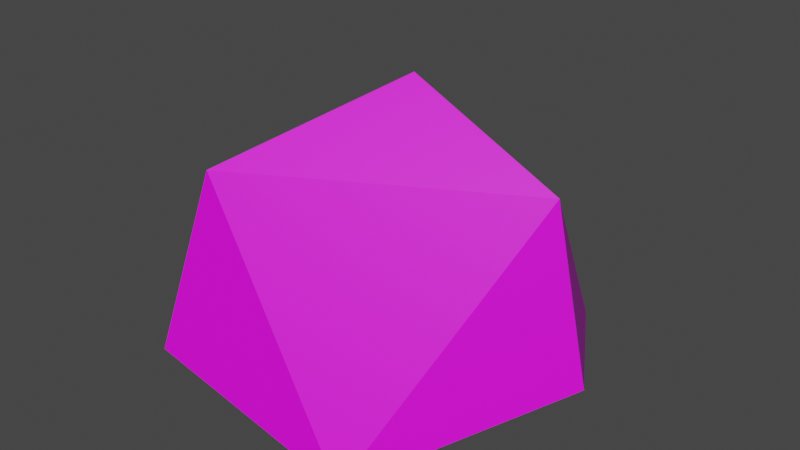 # Source: Bush_03.blend  (saved by Blender 3.1.7; exported with 4.5.12 LTS)
import bpy
from mathutils import Matrix  # noqa: F401  (used for matrix-valued properties, if any)

bpy.ops.wm.read_factory_settings(use_empty=True)
scene = bpy.context.scene
scene.name = 'Scene'

# ---- images (referenced by path relative to the original .blend; pixels are not part of the script)
import os
ASSET_DIR = os.environ.get("B2B_ASSET_DIR", "")  # directory of the original .blend (textures are referenced by path, not embedded)
HERE = os.path.dirname(os.path.abspath(__file__))  # packed textures are extracted next to this script under _unpacked/

def load_image(name, relpath, width, height, colorspace="sRGB"):
    """Load a texture the original file referenced (path relative to the .blend, or extracted next to this script)."""
    p = next((c for c in (os.path.join(HERE, relpath), os.path.join(ASSET_DIR, relpath)) if relpath and os.path.exists(c)), "")
    if p:
        img = bpy.data.images.load(p, check_existing=True)
        img.name = name
    else:  # same state as the original file: an image datablock whose file is absent (Cycles renders it pink)
        img = bpy.data.images.new(name, width, height)
        img.source = "FILE"
        img.filepath = "//" + (relpath or name)
    img.colorspace_settings.name = colorspace
    return img
img_file36 = load_image('file36', 'PolygonMinis_Texture_01_New.psd', 1024, 1024, 'sRGB')

# ---- materials (node trees are filled in below, after node groups)
mat_lambert101_002 = bpy.data.materials.new('lambert101.002')
mat_lambert101_002.use_transparent_shadow = False
mat_lambert101_002.diffuse_color = (1.0, 1.0, 1.0, 1.0)
mat_lambert101_002.roughness = 0.5528

# ---- material node trees
mat_lambert101_002.use_nodes = True; mat_lambert101_002.node_tree.nodes.clear()
_N = mat_lambert101_002.node_tree.nodes; _L = mat_lambert101_002.node_tree.links
n0 = _N.new('ShaderNodeBsdfPrincipled'); n0.name = 'Principled BSDF'; n0.location = (10, 300)
n0.distribution = 'GGX'
n0.subsurface_method = 'RANDOM_WALK_SKIN'
n0.inputs[2].default_value = 0.5528
n0.inputs[3].default_value = 1.45
n0.inputs[27].default_value = (0.0, 0.0, 0.0, 1.0)
n0.inputs[28].default_value = 1.0
n1 = _N.new('ShaderNodeOutputMaterial'); n1.name = 'Material Output'; n1.location = (300, 300)
n2 = _N.new('ShaderNodeNormalMap'); n2.name = 'Normal Map'; n2.location = (-300, -300)
n2.label = 'Normal/Map'
n3 = _N.new('ShaderNodeTexImage'); n3.name = 'Image Texture'; n3.location = (-300, 600)
n3.image = img_file36
_L.new(n0.outputs[0], n1.inputs[0])
_L.new(n2.outputs[0], n0.inputs[5])
_L.new(n3.outputs[0], n0.inputs[0])
n1.is_active_output = True

# ---- world
world_world = bpy.data.worlds.new('World'); scene.world = world_world
world_world.use_nodes = True; world_world.node_tree.nodes.clear()
_N = world_world.node_tree.nodes; _L = world_world.node_tree.links
n0 = _N.new('ShaderNodeOutputWorld'); n0.name = 'World Output'; n0.location = (300, 300)
n1 = _N.new('ShaderNodeBackground'); n1.name = 'Background'; n1.location = (10, 300)
n1.inputs[0].default_value = (0.05088, 0.05088, 0.05088, 1.0)
_L.new(n1.outputs[0], n0.inputs[0])
n0.is_active_output = True
world_world.color = (0.05088, 0.05088, 0.05088)
world_world.use_sun_shadow = False
world_world.sun_shadow_jitter_overblur = 0.0

# ---- meshes
me_mesh_002 = bpy.data.meshes.new('Mesh.002')
me_mesh_002.from_pydata([(0.7729, 25.86, -0.7427), (17.91, 4.986, 0.0618), (-10.5, 4.986, -16.34), (-10.5, 4.986, 16.46), (14.95, 20.11, 0.5961), (-9.656, 20.11, -13.61), (-7.845, 19.97, 12.85), (8.456, 0.1959, -16.46), (7.173, 0.0, 15.75), (-17.91, 0.1957, -1.81)], [], [(0, 4, 5), (4, 1, 7), (4, 7, 5), (5, 7, 2), (0, 5, 6), (5, 2, 9), (5, 9, 6), (6, 9, 3), (0, 6, 4), (6, 3, 8), (6, 8, 4), (4, 8, 1), (1, 8, 7), (8, 3, 9), (8, 9, 7), (7, 9, 2)])
me_mesh_002.polygons.foreach_set('use_smooth', [True] * 16)
_k = set([(0, 4), (0, 5), (0, 6), (1, 4), (1, 7), (1, 8), (2, 5), (2, 7), (2, 9), (3, 6), (3, 8), (3, 9), (4, 5), (4, 6), (4, 7), (4, 8), (5, 6), (5, 7), (5, 9), (6, 8), (6, 9), (7, 8), (7, 9), (8, 9)])
me_mesh_002.attributes.new('sharp_edge', 'BOOLEAN', 'EDGE').data.foreach_set('value', [ (min(e.vertices), max(e.vertices)) in _k for e in me_mesh_002.edges])
_uv = me_mesh_002.uv_layers.new(name='map1')
_uv.uv.foreach_set('vector', [0.2592, 0.1568, 0.2592, 0.1568, 0.2592, 0.1568, 0.2592, 0.1568, 0.2592, 0.1568, 0.2592, 0.1568, 0.2592, 0.1568, 0.2592, 0.1568, 0.2592, 0.1568, 0.2592, 0.1568, 0.2592, 0.1568, 0.2592, 0.1568, 0.2592, 0.1568, 0.2592, 0.1568, 0.2592, 0.1568, 0.2592, 0.1568, 0.2592, 0.1568, 0.2592, 0.1568, 0.2592, 0.1568, 0.2592, 0.1568, 0.2592, 0.1568, 0.2592, 0.1568, 0.2592, 0.1568, 0.2592, 0.1568, 0.2592, 0.1568, 0.2592, 0.1568, 0.2592, 0.1568, 0.2592, 0.1568, 0.2592, 0.1568, 0.2592, 0.1568, 0.2592, 0.1568, 0.2592, 0.1568, 0.2592, 0.1568, 0.2592, 0.1568, 0.2592, 0.1568, 0.2592, 0.1568, 0.2592, 0.1568, 0.2592, 0.1568, 0.2592, 0.1568, 0.2592, 0.1568, 0.2592, 0.1568, 0.2592, 0.1568, 0.2592, 0.1568, 0.2592, 0.1568, 0.2592, 0.1568, 0.2592, 0.1568, 0.2592, 0.1568, 0.2592, 0.1568])
me_mesh_002.materials.append(mat_lambert101_002)
me_mesh_002.use_remesh_fix_poles = True
me_mesh_002.use_remesh_preserve_attributes = False
me_mesh_002.update()
me_mesh_002.normals_split_custom_set([tuple(v) for v in zip(*[iter([0.3596, 0.6947, -0.6229, 0.3596, 0.6947, -0.6229, 0.3596, 0.6947, -0.6229, 0.7749, 0.1075, -0.6229, 0.7749, 0.1075, -0.6229, 0.7749, 0.1075, -0.6229, 0.4714, 0.3333, -0.8165, 0.4714, 0.3333, -0.8165, 0.4714, 0.3333, -0.8165, 0.152, 0.1075, -0.9825, 0.152, 0.1075, -0.9825, 0.152, 0.1075, -0.9825, -0.7192, 0.6948, 2.772e-06, -0.7192, 0.6948, 5.381e-06, -0.7192, 0.6948, 1.249e-05, -0.9269, 0.1075, -0.3596, -0.9269, 0.1068, -0.3598, -0.9269, 0.1075, -0.3596, -0.9428, 0.3333, 7.95e-06, -0.9428, 0.3333, 3.548e-06, -0.9428, 0.3333, 8.785e-06, -0.9269, 0.1075, 0.3596, -0.9269, 0.1075, 0.3596, -0.9269, 0.1075, 0.3596, 0.3596, 0.6948, 0.6229, 0.3596, 0.6948, 0.6229, 0.3596, 0.6948, 0.6229, 0.152, 0.1075, 0.9825, 0.152, 0.1075, 0.9825, 0.152, 0.1075, 0.9825, 0.4714, 0.3333, 0.8165, 0.4714, 0.3333, 0.8165, 0.4714, 0.3333, 0.8165, 0.7749, 0.1075, 0.6229, 0.7749, 0.1075, 0.6229, 0.7749, 0.1075, 0.6229, 0.4152, -0.9097, -9.982e-06, 0.4152, -0.9097, -1.088e-05, 0.4152, -0.9097, -9.166e-06, -0.2076, -0.9097, 0.3596, -0.2076, -0.9097, 0.3596, -0.2076, -0.9097, 0.3596, -7.183e-06, -1.0, -1.292e-05, -6.923e-06, -1.0, -1.306e-05, -7.137e-06, -1.0, -1.295e-05, -0.2076, -0.9097, -0.3596, -0.2076, -0.9097, -0.3596, -0.2076, -0.9097, -0.3596])] * 3)])

# ---- objects
ob_sm_env_generic_bush_03 = bpy.data.objects.new('SM_Env_Generic_Bush_03', me_mesh_002)

# ---- transforms, parenting, visibility, modifiers, constraints
ob_sm_env_generic_bush_03.location = (0.0, 0.0, 0.0)
ob_sm_env_generic_bush_03.rotation_euler = (1.571, -0.0, 0.0)
ob_sm_env_generic_bush_03.scale = (0.01, 0.01, 0.01)
ob_sm_env_generic_bush_03.color = (0.8, 0.8, 0.8, 1.0)

# ---- collection membership
scene.collection.objects.link(ob_sm_env_generic_bush_03)

# ---- scene / render settings (as saved in the file)
scene.frame_start = 1; scene.frame_end = 250; scene.frame_set(1)
scene.render.engine = 'BLENDER_EEVEE_NEXT'
scene.cycles.sampling_pattern = 'TABULATED_SOBOL'
scene.cycles.use_light_tree = False
scene.view_settings.view_transform = 'Filmic'
bpy.context.view_layer.update()

# ---- added for rendering (the .blend has no active camera and no usable light): camera, sun
cam_auto = bpy.data.cameras.new('AutoCamera')
cam_auto.lens = 50.0
cam_auto.sensor_width = 36.0
cam_auto.clip_end = 1000.0
ob_auto_camera = bpy.data.objects.new('AutoCamera', cam_auto)
scene.collection.objects.link(ob_auto_camera)
ob_auto_camera.location = (0.509792, -0.611751, 0.537128)
ob_auto_camera.rotation_euler = (1.09748, -7.21219e-08, 0.694738)
scene.camera = ob_auto_camera
light_auto_sun = bpy.data.lights.new('AutoSun', 'SUN')
light_auto_sun.energy = 3.0
light_auto_sun.angle = 0.0523599
ob_auto_sun = bpy.data.objects.new('AutoSun', light_auto_sun)
scene.collection.objects.link(ob_auto_sun)
ob_auto_sun.rotation_euler = (0.872665, 0.174533, 0.523599)
bpy.context.view_layer.update()
